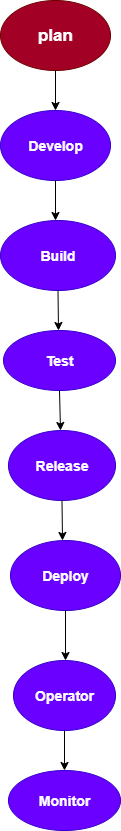

The diagram above was exported from draw.io. Its source (the exported page's mxGraphModel, read from the mxfile embedded in the PNG):
<mxGraphModel dx="1042" dy="562" grid="1" gridSize="10" guides="1" tooltips="1" connect="1" arrows="1" fold="1" page="1" pageScale="1" pageWidth="827" pageHeight="1169" math="0" shadow="0">
  <root>
    <mxCell id="0" />
    <mxCell id="1" parent="0" />
    <mxCell id="WifLzu4Gk8kHpYYaGzMi-1" value="plan" style="ellipse;whiteSpace=wrap;html=1;fillColor=#a20025;fontColor=#ffffff;strokeColor=#6F0000;fontStyle=1;fontSize=17;" vertex="1" parent="1">
      <mxGeometry x="320" y="30" width="110" height="70" as="geometry" />
    </mxCell>
    <mxCell id="WifLzu4Gk8kHpYYaGzMi-2" value="&lt;b&gt;&lt;font style=&quot;font-size: 14px;&quot;&gt;Develop&lt;/font&gt;&lt;/b&gt;" style="ellipse;whiteSpace=wrap;html=1;fillColor=#6a00ff;fontColor=#ffffff;strokeColor=#3700CC;" vertex="1" parent="1">
      <mxGeometry x="320" y="140" width="110" height="70" as="geometry" />
    </mxCell>
    <mxCell id="WifLzu4Gk8kHpYYaGzMi-3" value="" style="endArrow=classic;html=1;rounded=0;exitX=0.5;exitY=1;exitDx=0;exitDy=0;" edge="1" parent="1" source="WifLzu4Gk8kHpYYaGzMi-1">
      <mxGeometry width="50" height="50" relative="1" as="geometry">
        <mxPoint x="390" y="320" as="sourcePoint" />
        <mxPoint x="375" y="140" as="targetPoint" />
      </mxGeometry>
    </mxCell>
    <mxCell id="WifLzu4Gk8kHpYYaGzMi-4" value="" style="endArrow=classic;html=1;rounded=0;exitX=0.5;exitY=1;exitDx=0;exitDy=0;" edge="1" parent="1" source="WifLzu4Gk8kHpYYaGzMi-2">
      <mxGeometry width="50" height="50" relative="1" as="geometry">
        <mxPoint x="390" y="320" as="sourcePoint" />
        <mxPoint x="375" y="250" as="targetPoint" />
      </mxGeometry>
    </mxCell>
    <mxCell id="WifLzu4Gk8kHpYYaGzMi-7" value="Build" style="ellipse;whiteSpace=wrap;html=1;fillColor=#6a00ff;fontColor=#ffffff;strokeColor=#3700CC;fontStyle=1;fontSize=14;" vertex="1" parent="1">
      <mxGeometry x="320" y="250" width="115" height="70" as="geometry" />
    </mxCell>
    <mxCell id="WifLzu4Gk8kHpYYaGzMi-8" value="" style="endArrow=classic;html=1;rounded=0;exitX=0.5;exitY=1;exitDx=0;exitDy=0;" edge="1" parent="1" source="WifLzu4Gk8kHpYYaGzMi-7">
      <mxGeometry width="50" height="50" relative="1" as="geometry">
        <mxPoint x="390" y="340" as="sourcePoint" />
        <mxPoint x="378" y="360" as="targetPoint" />
      </mxGeometry>
    </mxCell>
    <mxCell id="WifLzu4Gk8kHpYYaGzMi-9" value="Test" style="ellipse;whiteSpace=wrap;html=1;fillColor=#6a00ff;fontColor=#ffffff;strokeColor=#3700CC;fontSize=14;fontStyle=1" vertex="1" parent="1">
      <mxGeometry x="323" y="360" width="112" height="60" as="geometry" />
    </mxCell>
    <mxCell id="WifLzu4Gk8kHpYYaGzMi-11" value="" style="endArrow=classic;html=1;rounded=0;exitX=0.5;exitY=1;exitDx=0;exitDy=0;" edge="1" parent="1" source="WifLzu4Gk8kHpYYaGzMi-9">
      <mxGeometry width="50" height="50" relative="1" as="geometry">
        <mxPoint x="390" y="340" as="sourcePoint" />
        <mxPoint x="380" y="460" as="targetPoint" />
        <Array as="points" />
      </mxGeometry>
    </mxCell>
    <mxCell id="WifLzu4Gk8kHpYYaGzMi-12" value="Release" style="ellipse;whiteSpace=wrap;html=1;fillColor=#6a00ff;fontColor=#ffffff;strokeColor=#3700CC;fontStyle=1;fontSize=14;" vertex="1" parent="1">
      <mxGeometry x="328" y="460" width="107" height="70" as="geometry" />
    </mxCell>
    <mxCell id="WifLzu4Gk8kHpYYaGzMi-13" value="" style="endArrow=classic;html=1;rounded=0;exitX=0.5;exitY=1;exitDx=0;exitDy=0;" edge="1" parent="1" source="WifLzu4Gk8kHpYYaGzMi-12">
      <mxGeometry width="50" height="50" relative="1" as="geometry">
        <mxPoint x="340" y="590" as="sourcePoint" />
        <mxPoint x="382" y="570" as="targetPoint" />
      </mxGeometry>
    </mxCell>
    <mxCell id="WifLzu4Gk8kHpYYaGzMi-14" value="Deploy" style="ellipse;whiteSpace=wrap;html=1;fillColor=#6a00ff;fontColor=#ffffff;strokeColor=#3700CC;fontStyle=1;fontSize=14;" vertex="1" parent="1">
      <mxGeometry x="330" y="570" width="110" height="70" as="geometry" />
    </mxCell>
    <mxCell id="WifLzu4Gk8kHpYYaGzMi-15" value="" style="endArrow=classic;html=1;rounded=0;exitX=0.5;exitY=1;exitDx=0;exitDy=0;" edge="1" parent="1" source="WifLzu4Gk8kHpYYaGzMi-14">
      <mxGeometry width="50" height="50" relative="1" as="geometry">
        <mxPoint x="400" y="670" as="sourcePoint" />
        <mxPoint x="385" y="690" as="targetPoint" />
      </mxGeometry>
    </mxCell>
    <mxCell id="WifLzu4Gk8kHpYYaGzMi-17" value="Operator" style="ellipse;whiteSpace=wrap;html=1;fillColor=#6a00ff;fontColor=#ffffff;strokeColor=#3700CC;fontStyle=1;fontSize=14;" vertex="1" parent="1">
      <mxGeometry x="333" y="690" width="102" height="70" as="geometry" />
    </mxCell>
    <mxCell id="WifLzu4Gk8kHpYYaGzMi-18" value="" style="endArrow=classic;html=1;rounded=0;exitX=0.5;exitY=1;exitDx=0;exitDy=0;" edge="1" parent="1" source="WifLzu4Gk8kHpYYaGzMi-17">
      <mxGeometry width="50" height="50" relative="1" as="geometry">
        <mxPoint x="380" y="770" as="sourcePoint" />
        <mxPoint x="384" y="800" as="targetPoint" />
      </mxGeometry>
    </mxCell>
    <mxCell id="WifLzu4Gk8kHpYYaGzMi-19" value="Monitor" style="ellipse;whiteSpace=wrap;html=1;fillColor=#6a00ff;fontColor=#ffffff;strokeColor=#3700CC;fontStyle=1;fontSize=14;" vertex="1" parent="1">
      <mxGeometry x="328" y="800" width="112" height="60" as="geometry" />
    </mxCell>
  </root>
</mxGraphModel>